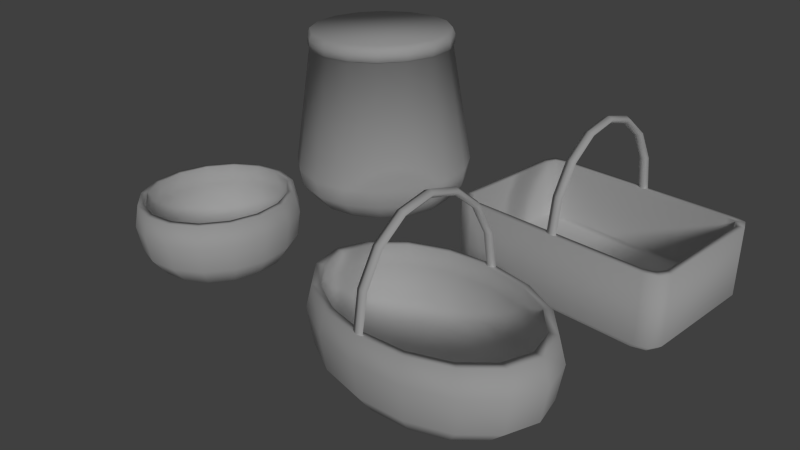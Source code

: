 # Source: basket.blend  (saved by Blender 2.69.0; exported with 4.5.12 LTS)
import bpy
from mathutils import Matrix  # noqa: F401  (used for matrix-valued properties, if any)

bpy.ops.wm.read_factory_settings(use_empty=True)
scene = bpy.context.scene
scene.name = 'Scene'

# ---- collections
col_collection_1 = bpy.data.collections.new('Collection 1'); scene.collection.children.link(col_collection_1)

# ---- world
world_world = bpy.data.worlds.new('World'); scene.world = world_world
world_world.color = (0.05088, 0.05088, 0.05088)
world_world.use_sun_shadow = False
world_world.sun_shadow_jitter_overblur = 0.0
world_world.cycles.sampling_method = 'MANUAL'
world_world.cycles.sample_map_resolution = 256

# ---- cameras
cam_camera = bpy.data.cameras.new('Camera')
cam_camera.clip_end = 100.0
cam_camera.lens = 35.0
cam_camera.sensor_width = 32.0
cam_camera.sensor_height = 18.0
cam_camera.ortho_scale = 7.314
cam_camera.dof.focus_distance = 0.0
cam_camera.dof.aperture_fstop = 128.0

# ---- lights
light_sun = bpy.data.lights.new('Sun', 'SUN')
light_sun.transmission_factor = 0.0
light_sun.angle = 0.1993
light_sun.energy = 1.0
light_sun.shadow_buffer_clip_start = 0.5
light_sun.shadow_soft_size = 0.1
light_sun.shadow_cascade_max_distance = 1000.0
light_sun.cycles.use_multiple_importance_sampling = False

# ---- meshes
me_cylinder_003 = bpy.data.meshes.new('Cylinder.003')
me_cylinder_003.from_pydata([(-2.384e-07, 0.9997, 0.9901), (0.0699, 0.9722, 0.9901), (0.02517, 0.9278, 0.9901), (-0.02517, 0.9278, 0.9901), (-0.0699, 0.9722, 0.9901), (-2.384e-07, 0.9236, 1.462), (0.0699, 0.8982, 1.449), (0.02517, 0.8572, 1.428), (-0.02517, 0.8572, 1.428), (-0.0699, 0.8982, 1.449), (-2.384e-07, 0.7069, 1.862), (0.0699, 0.6875, 1.838), (0.02517, 0.6561, 1.799), (-0.02517, 0.6561, 1.799), (-0.0699, 0.6875, 1.838), (-2.384e-07, 0.3826, 2.129), (0.0699, 0.3721, 2.097), (0.02517, 0.3551, 2.047), (-0.02517, 0.3551, 2.047), (-0.0699, 0.3721, 2.097), (-2.384e-07, -8.732e-08, 2.222), (0.0699, -7.985e-08, 2.189), (0.02517, -7.791e-08, 2.134), (-0.02517, -8.419e-08, 2.134), (-0.0699, -9e-08, 2.189), (-2.384e-07, -0.3826, 2.129), (0.0699, -0.3721, 2.097), (0.02517, -0.3551, 2.047), (-0.02517, -0.3551, 2.047), (-0.0699, -0.3721, 2.097), (0.0, -0.7069, 1.862), (0.0699, -0.6875, 1.838), (0.02517, -0.6561, 1.799), (-0.02517, -0.6561, 1.799), (-0.0699, -0.6875, 1.838), (0.0, -0.9236, 1.462), (0.0699, -0.8982, 1.449), (0.02517, -0.8572, 1.428), (-0.02517, -0.8572, 1.428), (-0.0699, -0.8982, 1.449), (0.0, -0.9997, 0.9901), (0.0699, -0.9722, 0.9901), (0.02517, -0.9278, 0.9901), (-0.02517, -0.9278, 0.9901), (-0.0699, -0.9722, 0.9901), (-1.354, -0.8766, 1.0), (-1.354, 0.8866, 1.0), (1.34, 0.8666, 1.0), (1.34, -0.8692, 1.0), (1.43, -0.94, 1.0), (1.43, 0.95, 1.0), (-1.44, 0.97, 1.0), (-1.44, -0.96, 1.0), (1.367, -0.8983, 0.0), (1.367, 0.908, 0.0), (-1.376, 0.9271, 0.0), (-1.376, -0.9174, 0.0), (-1.354, -0.8766, 0.176), (-1.354, 0.8866, 0.176), (1.34, 0.8666, 0.176), (1.34, -0.8692, 0.176), (-1.208, 0.9166, 1.0), (-1.208, -0.9166, 1.0), (-1.195, -0.9556, 0.0), (-1.25, -1.0, 1.0), (-1.195, 0.9558, 0.0), (-1.25, 1.0, 1.0), (-1.208, 0.9166, 0.176), (-1.208, -0.9166, 0.176), (-1.414, -0.7583, 0.176), (1.41, -0.7583, 0.176), (1.433, -0.7645, 0.0), (-1.434, -0.7645, 0.0), (1.41, -0.7583, 1.0), (-1.5, -0.8, 1.0), (-1.414, -0.7583, 1.0), (1.5, -0.8, 1.0), (1.204, 0.9166, 1.0), (1.195, -0.9556, 0.0), (1.25, 1.0, 1.0), (1.204, 0.9166, 0.176), (1.204, -0.9166, 1.0), (1.25, -1.0, 1.0), (1.195, 0.9558, 0.0), (1.204, -0.9166, 0.176), (-1.414, 0.7583, 1.0), (1.433, 0.7646, 0.0), (-1.434, 0.7646, 0.0), (-1.5, 0.8, 1.0), (-1.414, 0.7583, 0.176), (1.5, 0.8, 1.0), (1.41, 0.7583, 0.176), (1.41, 0.7583, 1.0), (1.367, -0.8983, 0.0), (1.367, 0.908, 0.0), (-1.376, 0.9271, 0.0), (-1.376, -0.9174, 0.0), (-1.195, -0.9556, 0.0), (-1.195, 0.9558, 0.0), (1.433, -0.7645, 0.0), (-1.434, -0.7645, 0.0), (1.195, -0.9556, 0.0), (1.195, 0.9558, 0.0), (1.433, 0.7646, 0.0), (-1.434, 0.7646, 0.0), (-1.5, -0.8, 0.07207), (1.43, -0.94, 0.07207), (1.43, 0.95, 0.07207), (-1.44, 0.97, 0.07207), (-1.44, -0.96, 0.07207), (-1.25, -1.0, 0.07207), (-1.25, 1.0, 0.07207), (1.5, -0.8, 0.07207), (1.25, 1.0, 0.07207), (1.25, -1.0, 0.07207), (-1.5, 0.8, 0.07207), (1.5, 0.8, 0.07207)], [], [(0, 5, 6, 1), (1, 6, 7, 2), (2, 7, 8, 3), (3, 8, 9, 4), (4, 9, 5, 0), (5, 10, 11, 6), (6, 11, 12, 7), (7, 12, 13, 8), (8, 13, 14, 9), (9, 14, 10, 5), (10, 15, 16, 11), (11, 16, 17, 12), (12, 17, 18, 13), (13, 18, 19, 14), (14, 19, 15, 10), (15, 20, 21, 16), (16, 21, 22, 17), (17, 22, 23, 18), (18, 23, 24, 19), (19, 24, 20, 15), (20, 25, 26, 21), (21, 26, 27, 22), (22, 27, 28, 23), (23, 28, 29, 24), (24, 29, 25, 20), (25, 30, 31, 26), (26, 31, 32, 27), (27, 32, 33, 28), (28, 33, 34, 29), (29, 34, 30, 25), (30, 35, 36, 31), (31, 36, 37, 32), (32, 37, 38, 33), (33, 38, 39, 34), (34, 39, 35, 30), (35, 40, 41, 36), (36, 41, 42, 37), (37, 42, 43, 38), (38, 43, 44, 39), (39, 44, 40, 35), (82, 49, 48, 81), (90, 50, 47, 92), (81, 48, 60, 84), (91, 80, 67, 89), (113, 107, 54, 83), (92, 47, 59, 91), (74, 52, 45, 75), (52, 64, 62, 45), (79, 66, 61, 77), (112, 106, 53, 71), (114, 110, 63, 78), (85, 75, 69, 89), (77, 61, 67, 80), (66, 51, 46, 61), (68, 69, 57), (108, 111, 65, 55), (110, 109, 56, 63), (116, 112, 71, 86), (61, 46, 58, 67), (64, 82, 81, 62), (62, 81, 84, 68), (111, 113, 83, 65), (50, 79, 77, 47), (106, 114, 78, 53), (47, 77, 80, 59), (45, 62, 68, 57), (66, 79, 113, 111), (88, 74, 75, 85), (90, 76, 112, 116), (60, 70, 84), (64, 52, 109, 110), (75, 45, 57, 69), (105, 115, 87, 72), (109, 105, 72, 56), (51, 66, 111, 108), (76, 90, 92, 73), (91, 59, 80), (70, 91, 89, 69), (73, 92, 91, 70), (46, 85, 89, 58), (82, 64, 110, 114), (76, 49, 106, 112), (84, 70, 69, 68), (107, 116, 86, 54), (115, 108, 55, 87), (51, 88, 85, 46), (48, 73, 70, 60), (89, 67, 58), (49, 76, 73, 48), (79, 50, 107, 113), (100, 104, 103, 99), (96, 100, 97), (97, 100, 99, 101), (104, 98, 102, 103), (101, 99, 93), (104, 95, 98), (103, 102, 94), (49, 82, 114, 106), (74, 88, 115, 105), (52, 74, 105, 109), (50, 90, 116, 107), (88, 51, 108, 115)])
me_cylinder_003.polygons.foreach_set('use_smooth', [True] * 102)
_uv = me_cylinder_003.uv_layers.new(name='UVMap')
_uv.uv.foreach_set('vector', [0.464, 0.96, 0.4648, 0.8305, 0.5065, 0.8331, 0.5077, 0.9603, 0.5077, 0.9603, 0.5065, 0.8331, 0.5423, 0.8362, 0.5436, 0.9595, 0.3568, 0.9527, 0.3589, 0.8295, 0.3878, 0.8306, 0.3857, 0.9538, 0.3857, 0.9538, 0.3878, 0.8306, 0.423, 0.8301, 0.4203, 0.9571, 0.4203, 0.9571, 0.423, 0.8301, 0.4648, 0.8305, 0.464, 0.96, 0.4648, 0.8305, 0.4661, 0.7116, 0.5085, 0.7149, 0.5065, 0.8331, 0.5065, 0.8331, 0.5085, 0.7149, 0.5457, 0.7192, 0.5423, 0.8362, 0.3589, 0.8295, 0.3585, 0.712, 0.387, 0.713, 0.3878, 0.8306, 0.3878, 0.8306, 0.387, 0.713, 0.4235, 0.7116, 0.423, 0.8301, 0.423, 0.8301, 0.4235, 0.7116, 0.4661, 0.7116, 0.4648, 0.8305, 0.4661, 0.7116, 0.4679, 0.6031, 0.5108, 0.6061, 0.5085, 0.7149, 0.5085, 0.7149, 0.5108, 0.6061, 0.5499, 0.6098, 0.5457, 0.7192, 0.3585, 0.712, 0.3577, 0.6023, 0.3865, 0.6033, 0.387, 0.713, 0.387, 0.713, 0.3865, 0.6033, 0.4248, 0.6027, 0.4235, 0.7116, 0.4235, 0.7116, 0.4248, 0.6027, 0.4679, 0.6031, 0.4661, 0.7116, 0.4679, 0.6031, 0.4699, 0.502, 0.5138, 0.5037, 0.5108, 0.6061, 0.5108, 0.6061, 0.5138, 0.5037, 0.5549, 0.5052, 0.5499, 0.6098, 0.3577, 0.6023, 0.3563, 0.4976, 0.3851, 0.4988, 0.3865, 0.6033, 0.3865, 0.6033, 0.3851, 0.4988, 0.426, 0.5004, 0.4248, 0.6027, 0.4248, 0.6027, 0.426, 0.5004, 0.4699, 0.502, 0.4679, 0.6031, 0.4699, 0.502, 0.4706, 0.4018, 0.5128, 0.402, 0.5138, 0.5037, 0.5138, 0.5037, 0.5128, 0.402, 0.5513, 0.4012, 0.5549, 0.5052, 0.3563, 0.4976, 0.3625, 0.3939, 0.3907, 0.3953, 0.3851, 0.4988, 0.3851, 0.4988, 0.3907, 0.3953, 0.4283, 0.3988, 0.426, 0.5004, 0.426, 0.5004, 0.4283, 0.3988, 0.4706, 0.4018, 0.4699, 0.502, 0.4706, 0.4018, 0.4715, 0.2959, 0.5126, 0.2958, 0.5128, 0.402, 0.5128, 0.402, 0.5126, 0.2958, 0.5487, 0.2943, 0.5513, 0.4012, 0.3625, 0.3939, 0.3678, 0.2874, 0.3952, 0.2886, 0.3907, 0.3953, 0.3907, 0.3953, 0.3952, 0.2886, 0.4304, 0.2927, 0.4283, 0.3988, 0.4283, 0.3988, 0.4304, 0.2927, 0.4715, 0.2959, 0.4706, 0.4018, 0.4715, 0.2959, 0.4729, 0.1817, 0.5128, 0.1822, 0.5126, 0.2958, 0.5126, 0.2958, 0.5128, 0.1822, 0.5471, 0.1817, 0.5487, 0.2943, 0.3678, 0.2874, 0.3723, 0.175, 0.3993, 0.1761, 0.3952, 0.2886, 0.3952, 0.2886, 0.3993, 0.1761, 0.4329, 0.1791, 0.4304, 0.2927, 0.4304, 0.2927, 0.4329, 0.1791, 0.4729, 0.1817, 0.4715, 0.2959, 0.4729, 0.1817, 0.4745, 0.05837, 0.516, 0.06117, 0.5128, 0.1822, 0.5128, 0.1822, 0.516, 0.06117, 0.5502, 0.06445, 0.5471, 0.1817, 0.3723, 0.175, 0.3733, 0.05788, 0.3998, 0.05884, 0.3993, 0.1761, 0.3993, 0.1761, 0.3998, 0.05884, 0.4329, 0.05813, 0.4329, 0.1791, 0.4329, 0.1791, 0.4329, 0.05813, 0.4745, 0.05837, 0.4729, 0.1817, 0.9372, 0.6715, 0.9842, 0.6712, 0.9843, 0.7004, 0.9212, 0.7005, 0.6062, 0.7172, 0.6438, 0.7171, 0.6441, 0.749, 0.5917, 0.7484, 0.9679, 0.2001, 1.0, 0.1992, 1.0, 0.0, 0.9679, 4.646e-05, 0.8499, 0.5124, 0.7989, 0.5517, 0.2011, 0.5517, 0.1501, 0.5124, 0.4392, 0.03011, 0.4003, 0.03011, 0.4003, 4.569e-05, 0.4392, 4.567e-05, 0.6325, 0.2, 0.6037, 0.2, 0.6037, 4.487e-05, 0.6325, 4.457e-05, 0.05582, 0.8237, 0.01459, 0.824, 0.01461, 0.7944, 0.07034, 0.7939, 0.01496, 0.6692, 0.06627, 0.6715, 0.08088, 0.7005, 0.01509, 0.7019, 0.9371, 0.6713, 0.06619, 0.6648, 0.08102, 0.6359, 0.9214, 0.6421, 0.0332, 0.0293, 0.0, 0.0293, 0.0, 0.0, 0.0332, 0.0, 0.03906, 0.0293, 0.5563, 0.03005, 0.5563, 4.547e-05, 0.03906, 0.0, 0.03125, 0.1992, 0.3686, 0.2001, 0.3686, 4.476e-05, 0.03153, 4.56e-05, 0.5713, 0.2, 0.0332, 0.1992, 0.03332, 4.307e-05, 0.5713, 4.505e-05, 0.06619, 0.6648, 0.01527, 0.6637, 0.01499, 0.6325, 0.08102, 0.6359, 0.2011, 0.09742, 0.1501, 0.1367, 0.1649, 0.1073, 1.0, 0.0293, 0.9599, 0.03011, 0.9599, 4.566e-05, 1.0, 4.572e-05, 0.5563, 0.03005, 0.5964, 0.03005, 0.5964, 4.552e-05, 0.5563, 4.547e-05, 0.3659, 0.03011, 0.0332, 0.0293, 0.0332, 0.0, 0.3659, 4.569e-05, 0.0332, 0.1992, 4.287e-05, 0.2, 4.374e-05, 4.287e-05, 0.03332, 4.307e-05, 0.06627, 0.6715, 0.9372, 0.6715, 0.9212, 0.7005, 0.08088, 0.7005, 0.4318, 0.2001, 0.9679, 0.2001, 0.9679, 4.646e-05, 0.4318, 4.509e-05, 0.9599, 0.03011, 0.4392, 0.03011, 0.4392, 4.567e-05, 0.9599, 4.566e-05, 0.9845, 0.6707, 0.9371, 0.6713, 0.9214, 0.6421, 0.9844, 0.6411, 0.0, 0.0293, 0.03906, 0.0293, 0.03906, 0.0, 0.0, 0.0, 0.6037, 0.2, 0.5713, 0.2, 0.5713, 4.505e-05, 0.6037, 4.487e-05, 0.3981, 0.2001, 0.4318, 0.2001, 0.4318, 4.509e-05, 0.3981, 4.497e-05, 0.9599, 0.2068, 0.4392, 0.2068, 0.4392, 0.03011, 0.9599, 0.03011, 0.6132, 0.8238, 0.05582, 0.8237, 0.07034, 0.7939, 0.5987, 0.7939, 0.3659, 0.2068, 0.0332, 0.207, 0.0332, 0.0293, 0.3659, 0.03011, 0.8326, 0.1092, 0.8499, 0.1367, 0.7989, 0.09742, 0.5563, 0.2068, 0.5964, 0.2068, 0.5964, 0.03005, 0.5563, 0.03005, 0.3686, 0.2001, 0.3981, 0.2001, 0.3981, 4.497e-05, 0.3686, 4.476e-05, 0.6318, 0.03005, 0.9627, 0.03005, 0.9627, 4.569e-05, 0.6318, 4.56e-05, 0.5964, 0.03005, 0.6318, 0.03005, 0.6318, 4.56e-05, 0.5964, 4.552e-05, 1.0, 0.207, 0.9599, 0.2068, 0.9599, 0.03011, 1.0, 0.0293, 0.04885, 0.7172, 0.6062, 0.7172, 0.5917, 0.7484, 0.06337, 0.7484, 0.8499, 0.5124, 0.8326, 0.5393, 0.7989, 0.5517, 0.8499, 0.1367, 0.8499, 0.5124, 0.1501, 0.5124, 0.1501, 0.1367, 0.9707, 0.2, 0.6325, 0.2, 0.6325, 4.457e-05, 0.9707, 4.311e-05, 4.53e-05, 0.2001, 0.03125, 0.1992, 0.03153, 4.56e-05, 4.47e-05, 4.566e-05, 0.03906, 0.207, 0.5563, 0.2068, 0.5563, 0.03005, 0.03906, 0.0293, 0.0332, 0.207, 0.0, 0.207, 0.0, 0.0293, 0.0332, 0.0293, 0.7989, 0.09742, 0.8499, 0.1367, 0.1501, 0.1367, 0.2011, 0.09742, 0.4003, 0.03011, 0.3659, 0.03011, 0.3659, 4.569e-05, 0.4003, 4.569e-05, 0.9627, 0.03005, 1.0, 0.0293, 1.0, 4.575e-05, 0.9627, 4.569e-05, 0.6578, 0.8229, 0.6132, 0.8238, 0.5987, 0.7939, 0.658, 0.793, 1.0, 0.1992, 0.9707, 0.2, 0.9707, 4.311e-05, 1.0, 0.0, 0.1501, 0.5124, 0.2011, 0.5517, 0.1649, 0.5442, 0.01243, 0.7168, 0.04885, 0.7172, 0.06337, 0.7484, 0.01242, 0.7501, 0.4392, 0.2068, 0.4003, 0.2068, 0.4003, 0.03011, 0.4392, 0.03011, 0.225, 0.48, 0.225, 0.1867, 0.775, 0.1867, 0.775, 0.48, 0.236, 0.5093, 0.225, 0.48, 0.2709, 0.5167, 0.2709, 0.5167, 0.225, 0.48, 0.775, 0.48, 0.7291, 0.5167, 0.225, 0.1867, 0.2709, 0.1501, 0.7291, 0.1501, 0.775, 0.1867, 0.7291, 0.5167, 0.775, 0.48, 0.7621, 0.5057, 0.225, 0.1867, 0.236, 0.1556, 0.2709, 0.1501, 0.775, 0.1867, 0.7291, 0.1501, 0.7621, 0.1592, 0.0, 0.207, 0.03906, 0.207, 0.03906, 0.0293, 0.0, 0.0293, 0.6318, 0.2068, 0.9627, 0.2068, 0.9627, 0.03005, 0.6318, 0.03005, 0.5964, 0.2068, 0.6318, 0.2068, 0.6318, 0.03005, 0.5964, 0.03005, 0.4003, 0.2068, 0.3659, 0.2068, 0.3659, 0.03011, 0.4003, 0.03011, 0.9627, 0.2068, 1.0, 0.207, 1.0, 0.0293, 0.9627, 0.03005])
me_cylinder_003.use_remesh_preserve_volume = False
me_cylinder_003.use_remesh_preserve_attributes = False
me_cylinder_003.use_mirror_vertex_groups = False
me_cylinder_003.update()
me_cylinder_002 = bpy.data.meshes.new('Cylinder.002')
me_cylinder_002.from_pydata([(-7.448e-09, 1.07, 0.007298), (-7.116e-09, 1.061, 2.365), (0.4094, 0.9885, 0.007298), (0.406, 0.9803, 2.365), (0.7566, 0.7566, 0.007298), (0.7503, 0.7503, 2.365), (0.9885, 0.4094, 0.007298), (0.9803, 0.406, 2.365), (1.07, -4.295e-08, 0.007298), (1.061, -4.246e-08, 2.365), (0.9885, -0.4094, 0.007298), (0.9803, -0.406, 2.365), (0.7566, -0.7566, 0.007298), (0.7503, -0.7503, 2.365), (0.4094, -0.9885, 0.007298), (0.406, -0.9803, 2.365), (1.541e-07, -1.07, 0.007298), (1.531e-07, -1.061, 2.365), (-0.4094, -0.9885, 0.007298), (-0.406, -0.9803, 2.365), (-0.7566, -0.7566, 0.007298), (-0.7503, -0.7503, 2.365), (-0.9885, -0.4094, 0.007298), (-0.9803, -0.406, 2.365), (-1.07, 1.658e-08, 0.007298), (-1.061, 1.657e-08, 2.365), (-0.9885, 0.4094, 0.007298), (-0.9803, 0.406, 2.365), (-0.7566, 0.7566, 0.007298), (-0.7503, 0.7503, 2.365), (-0.4094, 0.9885, 0.007298), (-0.406, 0.9803, 2.365), (-1.788e-08, 1.35, 0.5473), (0.5166, 1.247, 0.5473), (0.9546, 0.9546, 0.5473), (1.247, 0.5166, 0.5473), (1.35, -5.832e-08, 0.5473), (1.247, -0.5166, 0.5473), (0.9546, -0.9546, 0.5473), (0.5166, -1.247, 0.5473), (1.86e-07, -1.35, 0.5473), (-0.5166, -1.247, 0.5473), (-0.9546, -0.9546, 0.5473), (-1.247, -0.5166, 0.5473), (-1.35, 1.679e-08, 0.5473), (-1.247, 0.5166, 0.5473), (-0.9546, 0.9546, 0.5473), (-0.5166, 1.247, 0.5473), (0.4979, 1.202, 0.2773), (0.92, 0.92, 0.2773), (1.202, 0.4979, 0.2773), (1.301, -5.582e-08, 0.2773), (1.202, -0.4979, 0.2773), (0.92, -0.92, 0.2773), (0.4979, -1.202, 0.2773), (1.804e-07, -1.301, 0.2773), (-0.4979, -1.202, 0.2773), (-0.92, -0.92, 0.2773), (-1.202, -0.4979, 0.2773), (-1.301, 1.657e-08, 0.2773), (-1.202, 0.4979, 0.2773), (-0.92, 0.92, 0.2773), (-0.4979, 1.202, 0.2773), (-1.606e-08, 1.301, 0.2773), (-1.698e-08, 1.089, 2.365), (0.4168, 1.006, 2.365), (0.7701, 0.7701, 2.365), (1.006, 0.4168, 2.365), (1.089, -4.444e-08, 2.365), (1.006, -0.4168, 2.365), (0.7701, -0.7701, 2.365), (0.4168, -1.006, 2.365), (1.475e-07, -1.089, 2.365), (-0.4168, -1.006, 2.365), (-0.7701, -0.7701, 2.365), (-1.006, -0.4168, 2.365), (-1.089, 1.616e-08, 2.365), (-1.006, 0.4168, 2.365), (-0.7701, 0.7701, 2.365), (-0.4168, 1.006, 2.365), (-2.708e-08, 1.089, 2.5), (0.4168, 1.006, 2.5), (0.7701, 0.7701, 2.5), (1.006, 0.4168, 2.5), (1.089, -4.444e-08, 2.5), (1.006, -0.4168, 2.5), (0.7701, -0.7701, 2.5), (0.4168, -1.006, 2.5), (1.374e-07, -1.089, 2.5), (-0.4168, -1.006, 2.5), (-0.7701, -0.7701, 2.5), (-1.006, -0.4168, 2.5), (-1.089, 1.616e-08, 2.5), (-1.006, 0.4168, 2.5), (-0.7701, 0.7701, 2.5), (-0.4168, 1.006, 2.5), (-4.392e-08, 1.049, 2.592), (0.4013, 0.9688, 2.592), (0.7415, 0.7415, 2.592), (0.9688, 0.4013, 2.592), (1.049, -4.375e-08, 2.592), (0.9688, -0.4013, 2.592), (0.7415, -0.7415, 2.592), (0.4013, -0.9688, 2.592), (1.144e-07, -1.049, 2.592), (-0.4013, -0.9688, 2.592), (-0.7415, -0.7415, 2.592), (-0.9688, -0.4013, 2.592), (-1.049, 1.459e-08, 2.592), (-0.9688, 0.4013, 2.592), (-0.7415, 0.7415, 2.592), (-0.4013, 0.9688, 2.592)], [], [(32, 1, 3, 33), (33, 3, 5, 34), (34, 5, 7, 35), (35, 7, 9, 36), (36, 9, 11, 37), (37, 11, 13, 38), (38, 13, 15, 39), (39, 15, 17, 40), (40, 17, 19, 41), (41, 19, 21, 42), (42, 21, 23, 43), (43, 23, 25, 44), (44, 25, 27, 45), (45, 27, 29, 46), (3, 1, 64, 65), (47, 31, 1, 32), (46, 29, 31, 47), (0, 2, 4, 6, 8, 10, 12, 14, 16, 18, 20, 22, 24, 26, 28, 30), (63, 32, 33, 48), (48, 33, 34, 49), (49, 34, 35, 50), (50, 35, 36, 51), (51, 36, 37, 52), (52, 37, 38, 53), (53, 38, 39, 54), (54, 39, 40, 55), (55, 40, 41, 56), (56, 41, 42, 57), (57, 42, 43, 58), (58, 43, 44, 59), (59, 44, 45, 60), (60, 45, 46, 61), (62, 47, 32, 63), (61, 46, 47, 62), (0, 63, 48, 2), (2, 48, 49, 4), (4, 49, 50, 6), (6, 50, 51, 8), (8, 51, 52, 10), (10, 52, 53, 12), (12, 53, 54, 14), (14, 54, 55, 16), (16, 55, 56, 18), (18, 56, 57, 20), (20, 57, 58, 22), (22, 58, 59, 24), (24, 59, 60, 26), (26, 60, 61, 28), (30, 62, 63, 0), (28, 61, 62, 30), (75, 74, 90, 91), (17, 15, 71, 72), (23, 21, 74, 75), (7, 5, 66, 67), (29, 27, 77, 78), (13, 11, 69, 70), (19, 17, 72, 73), (25, 23, 75, 76), (9, 7, 67, 68), (31, 29, 78, 79), (15, 13, 70, 71), (21, 19, 73, 74), (5, 3, 65, 66), (27, 25, 76, 77), (11, 9, 68, 69), (1, 31, 79, 64), (81, 80, 96, 97), (73, 72, 88, 89), (71, 70, 86, 87), (69, 68, 84, 85), (64, 79, 95, 80), (67, 66, 82, 83), (78, 77, 93, 94), (65, 64, 80, 81), (76, 75, 91, 92), (74, 73, 89, 90), (72, 71, 87, 88), (70, 69, 85, 86), (68, 67, 83, 84), (79, 78, 94, 95), (66, 65, 81, 82), (77, 76, 92, 93), (97, 96, 111, 110, 109, 108, 107, 106, 105, 104, 103, 102, 101, 100, 99, 98), (92, 91, 107, 108), (90, 89, 105, 106), (88, 87, 103, 104), (86, 85, 101, 102), (84, 83, 99, 100), (95, 94, 110, 111), (82, 81, 97, 98), (93, 92, 108, 109), (91, 90, 106, 107), (89, 88, 104, 105), (87, 86, 102, 103), (85, 84, 100, 101), (80, 95, 111, 96), (83, 82, 98, 99), (94, 93, 109, 110)])
me_cylinder_002.polygons.foreach_set('use_smooth', [True] * 98)
_uv = me_cylinder_002.uv_layers.new(name='UVMap')
_uv.uv.foreach_set('vector', [0.0, 0.1465, 0.0, 0.6406, 0.125, 0.6406, 0.125, 0.1469, 0.125, 0.1469, 0.125, 0.6406, 0.25, 0.6406, 0.25, 0.1469, 0.25, 0.1469, 0.25, 0.6406, 0.375, 0.6406, 0.375, 0.1469, 0.375, 0.1469, 0.375, 0.6406, 0.5, 0.6406, 0.5, 0.1469, 0.5, 0.1469, 0.5, 0.6406, 0.625, 0.6406, 0.625, 0.1469, 0.625, 0.1469, 0.625, 0.6406, 0.75, 0.6406, 0.75, 0.1469, 0.75, 0.1469, 0.75, 0.6406, 0.875, 0.6406, 0.875, 0.1469, 0.875, 0.1469, 0.875, 0.6406, 1.0, 0.6406, 1.0, 0.1465, 1.0, 0.1465, 1.0, 0.6406, 0.875, 0.6406, 0.875, 0.1469, 0.875, 0.1469, 0.875, 0.6406, 0.75, 0.6406, 0.75, 0.1469, 0.75, 0.1469, 0.75, 0.6406, 0.625, 0.6406, 0.625, 0.1469, 0.625, 0.1469, 0.625, 0.6406, 0.5, 0.6406, 0.5, 0.1469, 0.5, 0.1469, 0.5, 0.6406, 0.375, 0.6406, 0.375, 0.1469, 0.375, 0.1469, 0.375, 0.6406, 0.25, 0.6406, 0.25, 0.1469, 0.875, 0.6406, 1.0, 0.6406, 1.0, 0.6406, 0.875, 0.6406, 0.125, 0.1469, 0.125, 0.6406, 0.0, 0.6406, 0.0, 0.1465, 0.25, 0.1469, 0.25, 0.6406, 0.125, 0.6406, 0.125, 0.1469, 0.6713, 0.07163, 0.7479, 0.07163, 0.8187, 0.101, 0.8729, 0.1552, 0.9023, 0.226, 0.9023, 0.3026, 0.8729, 0.3735, 0.8187, 0.4277, 0.7479, 0.457, 0.6713, 0.457, 0.6004, 0.4277, 0.5462, 0.3735, 0.5169, 0.3026, 0.5169, 0.226, 0.5462, 0.1552, 0.6004, 0.101, 0.0, 0.07422, 0.0, 0.1465, 0.125, 0.1469, 0.125, 0.07422, 0.125, 0.07422, 0.125, 0.1469, 0.25, 0.1469, 0.25, 0.07422, 0.25, 0.07422, 0.25, 0.1469, 0.375, 0.1469, 0.375, 0.07422, 0.375, 0.07422, 0.375, 0.1469, 0.5, 0.1469, 0.5, 0.07422, 0.5, 0.07422, 0.5, 0.1469, 0.625, 0.1469, 0.625, 0.07422, 0.625, 0.07422, 0.625, 0.1469, 0.75, 0.1469, 0.75, 0.07422, 0.75, 0.07422, 0.75, 0.1469, 0.875, 0.1469, 0.875, 0.07422, 0.875, 0.07422, 0.875, 0.1469, 1.0, 0.1465, 1.0, 0.07422, 1.0, 0.07422, 1.0, 0.1465, 0.875, 0.1469, 0.875, 0.07422, 0.875, 0.07422, 0.875, 0.1469, 0.75, 0.1469, 0.75, 0.07422, 0.75, 0.07422, 0.75, 0.1469, 0.625, 0.1469, 0.625, 0.07422, 0.625, 0.07422, 0.625, 0.1469, 0.5, 0.1469, 0.5, 0.07422, 0.5, 0.07422, 0.5, 0.1469, 0.375, 0.1469, 0.375, 0.07422, 0.375, 0.07422, 0.375, 0.1469, 0.25, 0.1469, 0.25, 0.07422, 0.125, 0.07422, 0.125, 0.1469, 0.0, 0.1465, 0.0, 0.07422, 0.25, 0.07422, 0.25, 0.1469, 0.125, 0.1469, 0.125, 0.07422, 0.0, 0.0, 0.0, 0.07422, 0.125, 0.07422, 0.125, 0.0, 0.125, 0.0, 0.125, 0.07422, 0.25, 0.07422, 0.25, 0.0, 0.25, 0.0, 0.25, 0.07422, 0.375, 0.07422, 0.375, 0.0, 0.375, 0.0, 0.375, 0.07422, 0.5, 0.07422, 0.5, 0.0, 0.5, 0.0, 0.5, 0.07422, 0.625, 0.07422, 0.625, 0.0, 0.625, 0.0, 0.625, 0.07422, 0.75, 0.07422, 0.75, 0.0, 0.75, 0.0, 0.75, 0.07422, 0.875, 0.07422, 0.875, 0.0, 0.875, 0.0, 0.875, 0.07422, 1.0, 0.07422, 1.0, 0.0, 1.0, 0.0, 1.0, 0.07422, 0.875, 0.07422, 0.875, 0.0, 0.875, 0.0, 0.875, 0.07422, 0.75, 0.07422, 0.75, 0.0, 0.75, 0.0, 0.75, 0.07422, 0.625, 0.07422, 0.625, 0.0, 0.625, 0.0, 0.625, 0.07422, 0.5, 0.07422, 0.5, 0.0, 0.5, 0.0, 0.5, 0.07422, 0.375, 0.07422, 0.375, 0.0, 0.375, 0.0, 0.375, 0.07422, 0.25, 0.07422, 0.25, 0.0, 0.125, 0.0, 0.125, 0.07422, 0.0, 0.07422, 0.0, 0.0, 0.25, 0.0, 0.25, 0.07422, 0.125, 0.07422, 0.125, 0.0, 0.375, 0.08885, 0.25, 0.08881, 0.25, 0.03697, 0.375, 0.03702, 0.0, 0.6406, 0.125, 0.6406, 0.125, 0.6406, 0.0, 0.6406, 0.625, 0.6406, 0.75, 0.6406, 0.75, 0.6406, 0.625, 0.6406, 0.625, 0.6406, 0.75, 0.6406, 0.75, 0.6406, 0.625, 0.6406, 0.25, 0.6406, 0.375, 0.6406, 0.375, 0.6406, 0.25, 0.6406, 0.25, 0.6406, 0.375, 0.6406, 0.375, 0.6406, 0.25, 0.6406, 0.875, 0.6406, 1.0, 0.6406, 1.0, 0.6406, 0.875, 0.6406, 0.5, 0.6406, 0.625, 0.6406, 0.625, 0.6406, 0.5, 0.6406, 0.5, 0.6406, 0.625, 0.6406, 0.625, 0.6406, 0.5, 0.6406, 0.125, 0.6406, 0.25, 0.6406, 0.25, 0.6406, 0.125, 0.6406, 0.125, 0.6406, 0.25, 0.6406, 0.25, 0.6406, 0.125, 0.6406, 0.75, 0.6406, 0.875, 0.6406, 0.875, 0.6406, 0.75, 0.6406, 0.75, 0.6406, 0.875, 0.6406, 0.875, 0.6406, 0.75, 0.6406, 0.375, 0.6406, 0.5, 0.6406, 0.5, 0.6406, 0.375, 0.6406, 0.375, 0.6406, 0.5, 0.6406, 0.5, 0.6406, 0.375, 0.6406, 0.0, 0.6406, 0.125, 0.6406, 0.125, 0.6406, 0.0, 0.6406, 0.1251, 0.05325, 7.701e-05, 0.05336, 9.924e-05, 0.08869, 0.1251, 0.08858, 0.125, 0.08873, 5.174e-05, 0.08863, 7.68e-05, 0.03679, 0.1251, 0.0369, 0.875, 0.001418, 0.75, 0.001344, 0.75, 0.05318, 0.8749, 0.05325, 0.625, 0.001298, 0.5, 0.001282, 0.5, 0.05312, 0.625, 0.05313, 0.9999, 0.08863, 0.875, 0.08873, 0.8749, 0.0369, 0.9999, 0.03679, 0.375, 0.001297, 0.25, 0.001342, 0.25, 0.05318, 0.375, 0.05313, 0.75, 0.08881, 0.625, 0.08885, 0.625, 0.03702, 0.75, 0.03697, 0.125, 0.001416, 5.174e-05, 0.001518, 7.701e-05, 0.05336, 0.1251, 0.05325, 0.5, 0.08887, 0.375, 0.08885, 0.375, 0.03702, 0.5, 0.03703, 0.25, 0.08881, 0.125, 0.08873, 0.1251, 0.0369, 0.25, 0.03697, 0.9999, 0.001518, 0.875, 0.001418, 0.8749, 0.05325, 0.9999, 0.05336, 0.75, 0.001344, 0.625, 0.001298, 0.625, 0.05313, 0.75, 0.05318, 0.5, 0.001282, 0.375, 0.001297, 0.375, 0.05313, 0.5, 0.05312, 0.875, 0.08873, 0.75, 0.08881, 0.75, 0.03697, 0.8749, 0.0369, 0.25, 0.001342, 0.125, 0.001416, 0.1251, 0.05325, 0.25, 0.05318, 0.625, 0.08885, 0.5, 0.08887, 0.5, 0.03703, 0.625, 0.03702, 0.4589, 0.5358, 0.3584, 0.5774, 0.2496, 0.5774, 0.1491, 0.5358, 0.07215, 0.4589, 0.03052, 0.3584, 0.03052, 0.2496, 0.07215, 0.1491, 0.1491, 0.07215, 0.2496, 0.03052, 0.3584, 0.03052, 0.4589, 0.07215, 0.5358, 0.1491, 0.5774, 0.2496, 0.5774, 0.3584, 0.5358, 0.4589, 0.5, 0.03703, 0.375, 0.03702, 0.375, 0.001684, 0.5, 0.0017, 0.25, 0.03697, 0.1251, 0.0369, 0.1251, 0.001565, 0.25, 0.001639, 0.9999, 0.05336, 0.8749, 0.05325, 0.8749, 0.08859, 0.9999, 0.08869, 0.75, 0.05318, 0.625, 0.05313, 0.625, 0.08847, 0.7499, 0.08851, 0.5, 0.05312, 0.375, 0.05313, 0.375, 0.08846, 0.5, 0.08845, 0.8749, 0.0369, 0.75, 0.03697, 0.7499, 0.001639, 0.8749, 0.001563, 0.25, 0.05318, 0.1251, 0.05325, 0.1251, 0.08858, 0.25, 0.08851, 0.625, 0.03702, 0.5, 0.03703, 0.5, 0.0017, 0.625, 0.001685, 0.375, 0.03702, 0.25, 0.03697, 0.25, 0.001639, 0.375, 0.001684, 0.1251, 0.0369, 7.68e-05, 0.03679, 9.906e-05, 0.00146, 0.1251, 0.001565, 0.8749, 0.05325, 0.75, 0.05318, 0.7499, 0.08851, 0.8749, 0.08859, 0.625, 0.05313, 0.5, 0.05312, 0.5, 0.08845, 0.625, 0.08847, 0.9999, 0.03679, 0.8749, 0.0369, 0.8749, 0.001563, 0.9999, 0.001457, 0.375, 0.05313, 0.25, 0.05318, 0.25, 0.08851, 0.375, 0.08846, 0.75, 0.03697, 0.625, 0.03702, 0.625, 0.001685, 0.7499, 0.001639])
me_cylinder_002.use_remesh_preserve_volume = False
me_cylinder_002.use_remesh_preserve_attributes = False
me_cylinder_002.use_mirror_vertex_groups = False
me_cylinder_002.update()
me_cylinder_001 = bpy.data.meshes.new('Cylinder.001')
me_cylinder_001.from_pydata([(-2.384e-07, 0.9997, 0.9901), (0.0699, 0.9722, 0.9901), (0.02517, 0.9278, 0.9901), (-0.02517, 0.9278, 0.9901), (-0.0699, 0.9722, 0.9901), (-2.384e-07, 0.9236, 1.462), (0.0699, 0.8982, 1.449), (0.02517, 0.8572, 1.428), (-0.02517, 0.8572, 1.428), (-0.0699, 0.8982, 1.449), (-2.384e-07, 0.7069, 1.862), (0.0699, 0.6875, 1.838), (0.02517, 0.6561, 1.799), (-0.02517, 0.6561, 1.799), (-0.0699, 0.6875, 1.838), (-2.384e-07, 0.3826, 2.129), (0.0699, 0.3721, 2.097), (0.02517, 0.3551, 2.047), (-0.02517, 0.3551, 2.047), (-0.0699, 0.3721, 2.097), (-2.384e-07, -8.732e-08, 2.222), (0.0699, -7.985e-08, 2.189), (0.02517, -7.791e-08, 2.134), (-0.02517, -8.419e-08, 2.134), (-0.0699, -9e-08, 2.189), (-2.384e-07, -0.3826, 2.129), (0.0699, -0.3721, 2.097), (0.02517, -0.3551, 2.047), (-0.02517, -0.3551, 2.047), (-0.0699, -0.3721, 2.097), (0.0, -0.7069, 1.862), (0.0699, -0.6875, 1.838), (0.02517, -0.6561, 1.799), (-0.02517, -0.6561, 1.799), (-0.0699, -0.6875, 1.838), (0.0, -0.9236, 1.462), (0.0699, -0.8982, 1.449), (0.02517, -0.8572, 1.428), (-0.02517, -0.8572, 1.428), (-0.0699, -0.8982, 1.449), (0.0, -0.9997, 0.9901), (0.0699, -0.9722, 0.9901), (0.02517, -0.9278, 0.9901), (-0.02517, -0.9278, 0.9901), (-0.0699, -0.9722, 0.9901), (0.6082, 0.9789, 0.7), (-6.894e-08, 1.06, 0.7), (-4.339e-08, 0.834, 0.0), (-6.24e-08, 1.0, 1.0), (0.4788, 0.7706, 0.0), (0.574, 0.9239, 1.0), (0.8846, 0.5898, 0.0), (1.061, 0.7071, 1.0), (1.156, 0.3192, 0.0), (1.386, 0.3827, 1.0), (1.251, -3.46e-08, 0.0), (1.5, -4.371e-08, 1.0), (1.156, -0.3192, 0.0), (1.386, -0.3827, 1.0), (0.8846, -0.5898, 0.0), (1.061, -0.7071, 1.0), (0.4788, -0.7706, 0.0), (0.574, -0.9239, 1.0), (1.455e-07, -0.834, 0.0), (1.641e-07, -1.0, 1.0), (-0.4788, -0.7706, 0.0), (-0.574, -0.9239, 1.0), (-0.8846, -0.5898, 0.0), (-1.061, -0.7071, 1.0), (-1.156, -0.3192, 0.0), (-1.386, -0.3827, 1.0), (-1.251, 1.18e-08, 0.0), (-1.5, 1.192e-08, 1.0), (-1.156, 0.3192, 0.0), (-1.386, 0.3827, 1.0), (-0.8846, 0.5898, 0.0), (-1.061, 0.7071, 1.0), (-0.4788, 0.7706, 0.0), (-0.574, 0.9239, 1.0), (1.124, 0.7492, 0.7), (1.468, 0.4055, 0.7), (1.589, -4.712e-08, 0.7), (1.468, -0.4055, 0.7), (1.124, -0.7492, 0.7), (0.6082, -0.9789, 0.7), (1.71e-07, -1.06, 0.7), (-0.6082, -0.9789, 0.7), (-1.124, -0.7492, 0.7), (-1.468, -0.4055, 0.7), (-1.589, 1.183e-08, 0.7), (-1.468, 0.4055, 0.7), (-1.124, 0.7492, 0.7), (-0.6082, 0.9789, 0.7), (0.5781, 0.9305, 0.25), (1.068, 0.7122, 0.25), (1.396, 0.3854, 0.25), (1.511, -4.238e-08, 0.25), (1.396, -0.3854, 0.25), (1.068, -0.7122, 0.25), (0.5781, -0.9305, 0.25), (1.666e-07, -1.007, 0.25), (-0.5781, -0.9305, 0.25), (-1.068, -0.7122, 0.25), (-1.396, -0.3854, 0.25), (-1.511, 1.366e-08, 0.25), (-1.396, 0.3854, 0.25), (-1.068, 0.7122, 0.25), (-6.152e-08, 1.007, 0.25), (-0.5781, 0.9305, 0.25), (-5.238e-08, 0.919, 1.0), (0.5275, 0.849, 1.0), (0.9747, 0.6498, 1.0), (1.274, 0.3517, 1.0), (1.378, -3.996e-08, 1.0), (1.274, -0.3517, 1.0), (0.9747, -0.6498, 1.0), (0.5275, -0.849, 1.0), (1.558e-07, -0.919, 1.0), (-0.5275, -0.849, 1.0), (-0.9747, -0.6498, 1.0), (-1.274, -0.3517, 1.0), (-1.378, 1.117e-08, 1.0), (-1.274, 0.3517, 1.0), (-0.9747, 0.6498, 1.0), (-0.5275, 0.849, 1.0), (-6.506e-08, 0.9749, 0.7), (0.5596, 0.9006, 0.7), (1.034, 0.6893, 0.7), (1.351, 0.3731, 0.7), (1.462, -4.197e-08, 0.7), (1.351, -0.3731, 0.7), (1.034, -0.6893, 0.7), (0.5596, -0.9006, 0.7), (1.557e-07, -0.9749, 0.7), (-0.5596, -0.9006, 0.7), (-1.034, -0.6893, 0.7), (-1.351, -0.3731, 0.7), (-1.462, 1.227e-08, 0.7), (-1.351, 0.3731, 0.7), (-1.034, 0.6893, 0.7), (-0.5596, 0.9006, 0.7), (-5.633e-08, 0.9201, 0.247), (0.5281, 0.85, 0.247), (0.9759, 0.6506, 0.247), (1.275, 0.3521, 0.247), (1.38, -3.879e-08, 0.247), (1.275, -0.3521, 0.247), (0.9759, -0.6506, 0.247), (0.5281, -0.85, 0.247), (1.521e-07, -0.9201, 0.247), (-0.5281, -0.85, 0.247), (-0.9759, -0.6506, 0.247), (-1.275, -0.3521, 0.247), (-1.38, 1.24e-08, 0.247), (-1.275, 0.3521, 0.247), (-0.9759, 0.6506, 0.247), (-0.5281, 0.85, 0.247), (-0.002938, 0.7546, 0.09109), (0.4302, 0.6971, 0.09109), (0.7974, 0.5336, 0.09109), (1.043, 0.2888, 0.09109), (1.129, -3.773e-08, 0.09109), (1.043, -0.2888, 0.09109), (0.7974, -0.5336, 0.09109), (0.4302, -0.6971, 0.09109), (-0.002938, -0.7546, 0.09109), (-0.4361, -0.6971, 0.09109), (-0.8033, -0.5336, 0.09109), (-1.049, -0.2888, 0.09109), (-1.135, 4.251e-09, 0.09109), (-1.049, 0.2888, 0.09109), (-0.8033, 0.5336, 0.09109), (-0.4361, 0.6971, 0.09109)], [], [(0, 5, 6, 1), (1, 6, 7, 2), (2, 7, 8, 3), (3, 8, 9, 4), (4, 9, 5, 0), (5, 10, 11, 6), (6, 11, 12, 7), (7, 12, 13, 8), (8, 13, 14, 9), (9, 14, 10, 5), (10, 15, 16, 11), (11, 16, 17, 12), (12, 17, 18, 13), (13, 18, 19, 14), (14, 19, 15, 10), (15, 20, 21, 16), (16, 21, 22, 17), (17, 22, 23, 18), (18, 23, 24, 19), (19, 24, 20, 15), (20, 25, 26, 21), (21, 26, 27, 22), (22, 27, 28, 23), (23, 28, 29, 24), (24, 29, 25, 20), (25, 30, 31, 26), (26, 31, 32, 27), (27, 32, 33, 28), (28, 33, 34, 29), (29, 34, 30, 25), (30, 35, 36, 31), (31, 36, 37, 32), (32, 37, 38, 33), (33, 38, 39, 34), (34, 39, 35, 30), (35, 40, 41, 36), (36, 41, 42, 37), (37, 42, 43, 38), (38, 43, 44, 39), (39, 44, 40, 35), (49, 93, 94, 51), (105, 90, 91, 106), (46, 48, 50, 45), (75, 106, 108, 77), (104, 89, 90, 105), (45, 50, 52, 79), (53, 95, 96, 55), (103, 88, 89, 104), (79, 52, 54, 80), (55, 96, 97, 57), (102, 87, 88, 103), (80, 54, 56, 81), (57, 97, 98, 59), (101, 86, 87, 102), (81, 56, 58, 82), (59, 98, 99, 61), (100, 85, 86, 101), (82, 58, 60, 83), (61, 99, 100, 63), (99, 84, 85, 100), (83, 60, 62, 84), (63, 100, 101, 65), (98, 83, 84, 99), (84, 62, 64, 85), (65, 101, 102, 67), (97, 82, 83, 98), (85, 64, 66, 86), (67, 102, 103, 69), (96, 81, 82, 97), (86, 66, 68, 87), (69, 103, 104, 71), (95, 80, 81, 96), (87, 68, 70, 88), (71, 104, 105, 73), (94, 79, 80, 95), (88, 70, 72, 89), (73, 105, 106, 75), (93, 45, 79, 94), (89, 72, 74, 90), (106, 91, 92, 108), (107, 46, 45, 93), (90, 74, 76, 91), (52, 50, 110, 111), (92, 78, 48, 46), (91, 76, 78, 92), (51, 94, 95, 53), (108, 92, 46, 107), (47, 49, 51, 53, 55, 57, 59, 61, 63, 65, 67, 69, 71, 73, 75, 77), (47, 107, 93, 49), (77, 108, 107, 47), (119, 118, 134, 135), (74, 72, 121, 122), (60, 58, 114, 115), (68, 66, 118, 119), (50, 48, 109, 110), (54, 52, 111, 112), (76, 74, 122, 123), (62, 60, 115, 116), (70, 68, 119, 120), (56, 54, 112, 113), (78, 76, 123, 124), (64, 62, 116, 117), (72, 70, 120, 121), (58, 56, 113, 114), (66, 64, 117, 118), (48, 78, 124, 109), (136, 135, 151, 152), (117, 116, 132, 133), (115, 114, 130, 131), (113, 112, 128, 129), (124, 123, 139, 140), (111, 110, 126, 127), (122, 121, 137, 138), (120, 119, 135, 136), (118, 117, 133, 134), (116, 115, 131, 132), (114, 113, 129, 130), (109, 124, 140, 125), (112, 111, 127, 128), (123, 122, 138, 139), (110, 109, 125, 126), (121, 120, 136, 137), (142, 141, 157, 158), (134, 133, 149, 150), (132, 131, 147, 148), (130, 129, 145, 146), (125, 140, 156, 141), (128, 127, 143, 144), (139, 138, 154, 155), (126, 125, 141, 142), (137, 136, 152, 153), (135, 134, 150, 151), (133, 132, 148, 149), (131, 130, 146, 147), (129, 128, 144, 145), (140, 139, 155, 156), (127, 126, 142, 143), (138, 137, 153, 154), (158, 157, 172, 171, 170, 169, 168, 167, 166, 165, 164, 163, 162, 161, 160, 159), (153, 152, 168, 169), (151, 150, 166, 167), (149, 148, 164, 165), (147, 146, 162, 163), (145, 144, 160, 161), (156, 155, 171, 172), (143, 142, 158, 159), (154, 153, 169, 170), (152, 151, 167, 168), (150, 149, 165, 166), (148, 147, 163, 164), (146, 145, 161, 162), (141, 156, 172, 157), (144, 143, 159, 160), (155, 154, 170, 171)])
me_cylinder_001.polygons.foreach_set('use_smooth', [True] * 154)
_uv = me_cylinder_001.uv_layers.new(name='UVMap')
_uv.uv.foreach_set('vector', [0.502, 0.9629, 0.5028, 0.8339, 0.5443, 0.8366, 0.5455, 0.9632, 0.5455, 0.9632, 0.5443, 0.8366, 0.58, 0.8397, 0.5812, 0.9624, 0.3953, 0.9556, 0.3973, 0.833, 0.4261, 0.834, 0.424, 0.9567, 0.424, 0.9567, 0.4261, 0.834, 0.4611, 0.8335, 0.4585, 0.96, 0.4585, 0.96, 0.4611, 0.8335, 0.5028, 0.8339, 0.502, 0.9629, 0.5028, 0.8339, 0.5041, 0.7155, 0.5463, 0.7189, 0.5443, 0.8366, 0.5443, 0.8366, 0.5463, 0.7189, 0.5834, 0.7231, 0.58, 0.8397, 0.3973, 0.833, 0.3969, 0.716, 0.4254, 0.717, 0.4261, 0.834, 0.4261, 0.834, 0.4254, 0.717, 0.4617, 0.7156, 0.4611, 0.8335, 0.4611, 0.8335, 0.4617, 0.7156, 0.5041, 0.7155, 0.5028, 0.8339, 0.5041, 0.7155, 0.5058, 0.6075, 0.5486, 0.6105, 0.5463, 0.7189, 0.5463, 0.7189, 0.5486, 0.6105, 0.5876, 0.6142, 0.5834, 0.7231, 0.3969, 0.716, 0.3961, 0.6068, 0.4249, 0.6078, 0.4254, 0.717, 0.4254, 0.717, 0.4249, 0.6078, 0.463, 0.6072, 0.4617, 0.7156, 0.4617, 0.7156, 0.463, 0.6072, 0.5058, 0.6075, 0.5041, 0.7155, 0.5058, 0.6075, 0.5079, 0.5069, 0.5516, 0.5086, 0.5486, 0.6105, 0.5486, 0.6105, 0.5516, 0.5086, 0.5925, 0.5101, 0.5876, 0.6142, 0.3961, 0.6068, 0.3947, 0.5024, 0.4235, 0.5037, 0.4249, 0.6078, 0.4249, 0.6078, 0.4235, 0.5037, 0.4642, 0.5052, 0.463, 0.6072, 0.463, 0.6072, 0.4642, 0.5052, 0.5079, 0.5069, 0.5058, 0.6075, 0.5079, 0.5069, 0.5085, 0.4071, 0.5506, 0.4073, 0.5516, 0.5086, 0.5516, 0.5086, 0.5506, 0.4073, 0.589, 0.4065, 0.5925, 0.5101, 0.3947, 0.5024, 0.401, 0.3993, 0.4291, 0.4006, 0.4235, 0.5037, 0.4235, 0.5037, 0.4291, 0.4006, 0.4665, 0.4042, 0.4642, 0.5052, 0.4642, 0.5052, 0.4665, 0.4042, 0.5085, 0.4071, 0.5079, 0.5069, 0.5085, 0.4071, 0.5095, 0.3017, 0.5504, 0.3015, 0.5506, 0.4073, 0.5506, 0.4073, 0.5504, 0.3015, 0.5863, 0.3001, 0.589, 0.4065, 0.401, 0.3993, 0.4063, 0.2932, 0.4335, 0.2944, 0.4291, 0.4006, 0.4291, 0.4006, 0.4335, 0.2944, 0.4686, 0.2985, 0.4665, 0.4042, 0.4665, 0.4042, 0.4686, 0.2985, 0.5095, 0.3017, 0.5085, 0.4071, 0.5095, 0.3017, 0.5108, 0.188, 0.5506, 0.1884, 0.5504, 0.3015, 0.5504, 0.3015, 0.5506, 0.1884, 0.5847, 0.188, 0.5863, 0.3001, 0.4063, 0.2932, 0.4107, 0.1812, 0.4376, 0.1824, 0.4335, 0.2944, 0.4335, 0.2944, 0.4376, 0.1824, 0.4711, 0.1854, 0.4686, 0.2985, 0.4686, 0.2985, 0.4711, 0.1854, 0.5108, 0.188, 0.5095, 0.3017, 0.5108, 0.188, 0.5124, 0.06515, 0.5538, 0.06794, 0.5506, 0.1884, 0.5506, 0.1884, 0.5538, 0.06794, 0.5878, 0.07121, 0.5847, 0.188, 0.4107, 0.1812, 0.4118, 0.06467, 0.4381, 0.06562, 0.4376, 0.1824, 0.4376, 0.1824, 0.4381, 0.06562, 0.471, 0.06492, 0.4711, 0.1854, 0.4711, 0.1854, 0.471, 0.06492, 0.5124, 0.06515, 0.5108, 0.188, 0.6204, 0.0327, 0.6362, 0.107, 0.7602, 0.1084, 0.7327, 0.0321, 0.135, 0.1096, 0.111, 0.2124, 0.2237, 0.2126, 0.2405, 0.1084, 0.5004, 0.212, 0.5004, 0.2855, 0.6437, 0.2881, 0.645, 0.2136, 0.268, 0.03209, 0.2405, 0.1084, 0.3646, 0.107, 0.3803, 0.0327, 0.03858, 0.1091, 0.008856, 0.2079, 0.111, 0.2124, 0.135, 0.1096, 0.645, 0.2136, 0.6437, 0.2881, 0.7771, 0.288, 0.777, 0.2126, 0.8306, 0.02991, 0.8658, 0.1096, 0.9622, 0.1091, 0.9137, 0.02568, 0.135, 0.1104, 0.111, 0.2132, 0.008855, 0.2087, 0.03858, 0.1099, 0.777, 0.2126, 0.7771, 0.288, 0.8932, 0.2891, 0.8898, 0.2124, 0.9137, 0.02647, 0.9622, 0.1099, 0.8657, 0.1104, 0.8306, 0.0307, 0.2405, 0.1092, 0.2237, 0.2134, 0.111, 0.2132, 0.135, 0.1104, 0.8898, 0.2124, 0.8932, 0.2891, 0.9959, 0.2895, 0.9919, 0.2079, 0.8306, 0.0307, 0.8657, 0.1104, 0.7602, 0.1092, 0.7327, 0.03288, 0.3646, 0.1078, 0.3557, 0.2144, 0.2237, 0.2134, 0.2405, 0.1092, 0.9919, 0.2087, 0.9959, 0.2903, 0.8932, 0.2899, 0.8898, 0.2132, 0.7327, 0.03288, 0.7602, 0.1092, 0.6362, 0.1078, 0.6204, 0.03349, 0.5004, 0.105, 0.5004, 0.2128, 0.3557, 0.2144, 0.3646, 0.1078, 0.8898, 0.2132, 0.8932, 0.2899, 0.7771, 0.2888, 0.777, 0.2134, 0.6204, 0.03349, 0.6362, 0.1078, 0.5004, 0.105, 0.5004, 0.03246, 0.6362, 0.1078, 0.645, 0.2144, 0.5004, 0.2128, 0.5004, 0.105, 0.777, 0.2134, 0.7771, 0.2888, 0.6437, 0.2889, 0.645, 0.2144, 0.5004, 0.03246, 0.5004, 0.105, 0.3646, 0.1078, 0.3803, 0.03349, 0.7602, 0.1092, 0.777, 0.2134, 0.645, 0.2144, 0.6362, 0.1078, 0.645, 0.2144, 0.6437, 0.2889, 0.5004, 0.2863, 0.5004, 0.2128, 0.3803, 0.03349, 0.3646, 0.1078, 0.2405, 0.1092, 0.268, 0.03289, 0.8657, 0.1104, 0.8898, 0.2132, 0.777, 0.2134, 0.7602, 0.1092, 0.5004, 0.2128, 0.5004, 0.2863, 0.357, 0.2889, 0.3557, 0.2144, 0.268, 0.03289, 0.2405, 0.1092, 0.135, 0.1104, 0.1702, 0.0307, 0.9622, 0.1099, 0.9919, 0.2087, 0.8898, 0.2132, 0.8657, 0.1104, 0.3557, 0.2144, 0.357, 0.2889, 0.2236, 0.2888, 0.2237, 0.2134, 0.1702, 0.0307, 0.135, 0.1104, 0.03858, 0.1099, 0.08704, 0.02648, 0.8658, 0.1096, 0.8898, 0.2124, 0.9919, 0.2079, 0.9622, 0.1091, 0.2237, 0.2134, 0.2236, 0.2888, 0.1075, 0.2899, 0.111, 0.2132, 0.08705, 0.02568, 0.03858, 0.1091, 0.135, 0.1096, 0.1702, 0.02991, 0.7602, 0.1084, 0.777, 0.2126, 0.8898, 0.2124, 0.8658, 0.1096, 0.111, 0.2132, 0.1075, 0.2899, 0.004836, 0.2903, 0.008855, 0.2087, 0.1702, 0.02991, 0.135, 0.1096, 0.2405, 0.1084, 0.268, 0.03209, 0.6362, 0.107, 0.645, 0.2136, 0.777, 0.2126, 0.7602, 0.1084, 0.008856, 0.2079, 0.004836, 0.2895, 0.1075, 0.2891, 0.111, 0.2124, 0.2405, 0.1084, 0.2237, 0.2126, 0.3557, 0.2136, 0.3646, 0.107, 0.5004, 0.1042, 0.5004, 0.212, 0.645, 0.2136, 0.6362, 0.107, 0.111, 0.2124, 0.1075, 0.2891, 0.2237, 0.288, 0.2237, 0.2126, 0.7639, 0.9011, 0.6377, 0.8997, 0.6364, 0.9239, 0.7623, 0.9264, 0.3557, 0.2136, 0.357, 0.2881, 0.5004, 0.2855, 0.5004, 0.212, 0.2237, 0.2126, 0.2237, 0.288, 0.357, 0.2881, 0.3557, 0.2136, 0.7327, 0.0321, 0.7602, 0.1084, 0.8658, 0.1096, 0.8306, 0.02991, 0.3646, 0.107, 0.3557, 0.2136, 0.5004, 0.212, 0.5004, 0.1042, 0.5034, 0.1928, 0.627, 0.2083, 0.732, 0.2542, 0.8025, 0.3235, 0.8276, 0.4057, 0.8036, 0.4882, 0.7341, 0.5584, 0.6298, 0.6058, 0.5064, 0.623, 0.3828, 0.6075, 0.2778, 0.5616, 0.2074, 0.4923, 0.1822, 0.4102, 0.2062, 0.3277, 0.2757, 0.2574, 0.38, 0.21, 0.5004, 0.03167, 0.5004, 0.1042, 0.6362, 0.107, 0.6204, 0.0327, 0.3803, 0.0327, 0.3646, 0.107, 0.5004, 0.1042, 0.5004, 0.03167, 0.2244, 0.2899, 0.3577, 0.2914, 0.3574, 0.2164, 0.2266, 0.2143, 0.1349, 0.8947, 0.0252, 0.892, 0.03395, 0.916, 0.1348, 0.9185, 0.7632, 0.9005, 0.8798, 0.9048, 0.8787, 0.9285, 0.7616, 0.9258, 0.2523, 0.8953, 0.3719, 0.8969, 0.3743, 0.921, 0.2526, 0.9206, 0.6377, 0.8997, 0.5066, 0.8987, 0.5066, 0.9209, 0.6364, 0.9239, 0.8807, 0.9052, 0.7639, 0.9011, 0.7623, 0.9264, 0.8795, 0.9289, 0.2515, 0.8958, 0.1349, 0.8947, 0.1348, 0.9185, 0.2519, 0.9211, 0.6373, 0.8989, 0.7632, 0.9005, 0.7616, 0.9258, 0.636, 0.9231, 0.1358, 0.8945, 0.2523, 0.8953, 0.2526, 0.9206, 0.1356, 0.9183, 0.9904, 0.9069, 0.8807, 0.9052, 0.8795, 0.9289, 0.9803, 0.9305, 0.3716, 0.8977, 0.2515, 0.8958, 0.2519, 0.9211, 0.3739, 0.9218, 0.5066, 0.8978, 0.6373, 0.8989, 0.636, 0.9231, 0.5066, 0.9201, 0.02612, 0.8917, 0.1358, 0.8945, 0.1356, 0.9183, 0.03486, 0.9157, 0.8798, 0.9048, 0.9895, 0.9065, 0.9794, 0.9301, 0.8787, 0.9285, 0.3719, 0.8969, 0.5066, 0.8978, 0.5066, 0.9201, 0.3743, 0.921, 0.5066, 0.8987, 0.3716, 0.8977, 0.3739, 0.9218, 0.5066, 0.9209, 0.1149, 0.2125, 0.2266, 0.2143, 0.2473, 0.1101, 0.1448, 0.1104, 0.501, 0.2893, 0.6444, 0.2916, 0.6447, 0.2167, 0.5011, 0.2154, 0.7775, 0.2902, 0.8931, 0.2897, 0.887, 0.2131, 0.7755, 0.2147, 0.9911, 0.2896, 0.8893, 0.291, 0.8831, 0.2144, 0.9837, 0.2081, 0.3538, 0.2926, 0.2205, 0.2911, 0.2227, 0.2155, 0.3536, 0.2177, 0.7737, 0.2915, 0.6405, 0.2928, 0.6409, 0.2179, 0.7716, 0.216, 0.1048, 0.2905, 0.002892, 0.289, 0.01031, 0.2074, 0.1111, 0.2138, 0.1087, 0.2893, 0.2244, 0.2899, 0.2266, 0.2143, 0.1149, 0.2125, 0.3577, 0.2914, 0.501, 0.2893, 0.5011, 0.2154, 0.3574, 0.2164, 0.6444, 0.2916, 0.7775, 0.2902, 0.7755, 0.2147, 0.6447, 0.2167, 0.8931, 0.2897, 0.9949, 0.2883, 0.9876, 0.2068, 0.887, 0.2131, 0.4972, 0.2906, 0.3538, 0.2926, 0.3536, 0.2177, 0.4973, 0.2167, 0.8893, 0.291, 0.7737, 0.2915, 0.7716, 0.216, 0.8831, 0.2144, 0.2205, 0.2911, 0.1048, 0.2905, 0.1111, 0.2138, 0.2227, 0.2155, 0.6405, 0.2928, 0.4972, 0.2906, 0.4973, 0.2167, 0.6409, 0.2179, 0.006747, 0.2877, 0.1087, 0.2893, 0.1149, 0.2125, 0.01417, 0.2062, 0.6301, 0.1109, 0.4974, 0.108, 0.4967, 0.05407, 0.6135, 0.05505, 0.3574, 0.2164, 0.5011, 0.2154, 0.5012, 0.1067, 0.3684, 0.1093, 0.6447, 0.2167, 0.7755, 0.2147, 0.755, 0.1107, 0.634, 0.1096, 0.887, 0.2131, 0.9876, 0.2068, 0.9503, 0.1085, 0.8572, 0.1112, 0.4973, 0.2167, 0.3536, 0.2177, 0.3646, 0.1106, 0.4974, 0.108, 0.8831, 0.2144, 0.7716, 0.216, 0.7511, 0.112, 0.8533, 0.1125, 0.2227, 0.2155, 0.1111, 0.2138, 0.141, 0.1116, 0.2434, 0.1113, 0.6409, 0.2179, 0.4973, 0.2167, 0.4974, 0.108, 0.6301, 0.1109, 0.01417, 0.2062, 0.1149, 0.2125, 0.1448, 0.1104, 0.0515, 0.1076, 0.2266, 0.2143, 0.3574, 0.2164, 0.3684, 0.1093, 0.2473, 0.1101, 0.5011, 0.2154, 0.6447, 0.2167, 0.634, 0.1096, 0.5012, 0.1067, 0.7755, 0.2147, 0.887, 0.2131, 0.8572, 0.1112, 0.755, 0.1107, 0.9837, 0.2081, 0.8831, 0.2144, 0.8533, 0.1125, 0.9465, 0.1098, 0.3536, 0.2177, 0.2227, 0.2155, 0.2434, 0.1113, 0.3646, 0.1106, 0.7716, 0.216, 0.6409, 0.2179, 0.6301, 0.1109, 0.7511, 0.112, 0.1111, 0.2138, 0.01031, 0.2074, 0.04765, 0.1089, 0.141, 0.1116, 0.6159, 0.5903, 0.5043, 0.6059, 0.3924, 0.5918, 0.2974, 0.5503, 0.2337, 0.4876, 0.211, 0.4133, 0.2327, 0.3386, 0.2955, 0.2751, 0.3899, 0.2322, 0.5015, 0.2166, 0.6134, 0.2306, 0.7084, 0.2722, 0.7721, 0.3349, 0.7948, 0.4092, 0.7731, 0.4838, 0.7103, 0.5474, 0.0515, 0.1076, 0.1448, 0.1104, 0.1799, 0.04896, 0.1002, 0.04318, 0.2473, 0.1101, 0.3684, 0.1093, 0.3838, 0.05364, 0.2747, 0.05237, 0.5012, 0.1067, 0.634, 0.1096, 0.6173, 0.05376, 0.5005, 0.05279, 0.755, 0.1107, 0.8572, 0.1112, 0.8211, 0.04911, 0.7264, 0.05257, 0.9465, 0.1098, 0.8533, 0.1125, 0.8173, 0.0504, 0.8967, 0.04447, 0.3646, 0.1106, 0.2434, 0.1113, 0.2708, 0.05365, 0.3799, 0.05492, 0.7511, 0.112, 0.6301, 0.1109, 0.6135, 0.05505, 0.7225, 0.05386, 0.141, 0.1116, 0.04765, 0.1089, 0.09639, 0.04445, 0.176, 0.05023, 0.1448, 0.1104, 0.2473, 0.1101, 0.2747, 0.05237, 0.1799, 0.04896, 0.3684, 0.1093, 0.5012, 0.1067, 0.5005, 0.05279, 0.3838, 0.05364, 0.634, 0.1096, 0.755, 0.1107, 0.7264, 0.05257, 0.6173, 0.05376, 0.8572, 0.1112, 0.9503, 0.1085, 0.9006, 0.04317, 0.8211, 0.04911, 0.4974, 0.108, 0.3646, 0.1106, 0.3799, 0.05492, 0.4967, 0.05407, 0.8533, 0.1125, 0.7511, 0.112, 0.7225, 0.05386, 0.8173, 0.0504, 0.2434, 0.1113, 0.141, 0.1116, 0.176, 0.05023, 0.2708, 0.05365])
me_cylinder_001.use_remesh_preserve_volume = False
me_cylinder_001.use_remesh_preserve_attributes = False
me_cylinder_001.use_mirror_vertex_groups = False
me_cylinder_001.update()
me_cylinder = bpy.data.meshes.new('Cylinder')
me_cylinder.from_pydata([(0.4256, 0.9789, 0.6), (-0.0001102, 1.06, 0.6), (-0.0001102, 0.834, 0.0), (-0.0001102, 1.0, 0.9), (0.335, 0.7706, 0.0), (0.4017, 0.9239, 0.9), (0.6191, 0.5898, 0.0), (0.7424, 0.7071, 0.9), (0.809, 0.3192, 0.0), (0.97, 0.3827, 0.9), (0.8756, -3.46e-08, 0.0), (1.05, -4.371e-08, 0.9), (0.809, -0.3192, 0.0), (0.97, -0.3827, 0.9), (0.6191, -0.5898, 0.0), (0.7424, -0.7071, 0.9), (0.335, -0.7706, 0.0), (0.4017, -0.9239, 0.9), (-0.0001101, -0.834, 0.0), (-0.0001101, -1.0, 0.9), (-0.3352, -0.7706, 0.0), (-0.4019, -0.9239, 0.9), (-0.6194, -0.5898, 0.0), (-0.7426, -0.7071, 0.9), (-0.8092, -0.3192, 0.0), (-0.9702, -0.3827, 0.9), (-0.8759, 1.18e-08, 0.0), (-1.05, 1.192e-08, 0.9), (-0.8092, 0.3192, 0.0), (-0.9702, 0.3827, 0.9), (-0.6194, 0.5898, 0.0), (-0.7426, 0.7071, 0.9), (-0.3352, 0.7706, 0.0), (-0.4019, 0.9239, 0.9), (0.7865, 0.7492, 0.6), (1.028, 0.4055, 0.6), (1.112, -4.712e-08, 0.6), (1.028, -0.4055, 0.6), (0.7865, -0.7492, 0.6), (0.4256, -0.9789, 0.6), (-0.00011, -1.06, 0.6), (-0.4258, -0.9789, 0.6), (-0.7868, -0.7492, 0.6), (-1.028, -0.4055, 0.6), (-1.113, 1.183e-08, 0.6), (-1.028, 0.4055, 0.6), (-0.7868, 0.7492, 0.6), (-0.4258, 0.9789, 0.6), (0.4046, 0.9305, 0.25), (0.7477, 0.7122, 0.25), (0.9769, 0.3854, 0.25), (1.057, -4.238e-08, 0.25), (0.9769, -0.3854, 0.25), (0.7477, -0.7122, 0.25), (0.4046, -0.9305, 0.25), (-0.0001101, -1.007, 0.25), (-0.4048, -0.9305, 0.25), (-0.7479, -0.7122, 0.25), (-0.9771, -0.3854, 0.25), (-1.058, 1.366e-08, 0.25), (-0.9771, 0.3854, 0.25), (-0.7479, 0.7122, 0.25), (-0.0001102, 1.007, 0.25), (-0.4048, 0.9305, 0.25), (-0.0001102, 0.919, 0.9), (0.3691, 0.849, 0.9), (0.6822, 0.6498, 0.9), (0.8914, 0.3517, 0.9), (0.9648, -3.996e-08, 0.9), (0.8914, -0.3517, 0.9), (0.6822, -0.6498, 0.9), (0.3691, -0.849, 0.9), (-0.0001101, -0.919, 0.9), (-0.3694, -0.849, 0.9), (-0.6824, -0.6498, 0.9), (-0.8916, -0.3517, 0.9), (-0.965, 1.117e-08, 0.9), (-0.8916, 0.3517, 0.9), (-0.6824, 0.6498, 0.9), (-0.3694, 0.849, 0.9), (-0.0001102, 0.9749, 0.6), (0.3916, 0.9006, 0.6), (0.7237, 0.6893, 0.6), (0.9456, 0.3731, 0.6), (1.023, -4.197e-08, 0.6), (0.9456, -0.3731, 0.6), (0.7237, -0.6893, 0.6), (0.3916, -0.9006, 0.6), (-0.0001101, -0.9749, 0.6), (-0.3918, -0.9006, 0.6), (-0.7239, -0.6893, 0.6), (-0.9458, -0.3731, 0.6), (-1.024, 1.227e-08, 0.6), (-0.9458, 0.3731, 0.6), (-0.7239, 0.6893, 0.6), (-0.3918, 0.9006, 0.6), (-0.0001102, 0.9201, 0.247), (0.3696, 0.85, 0.247), (0.683, 0.6506, 0.247), (0.8924, 0.3521, 0.247), (0.966, -3.879e-08, 0.247), (0.8924, -0.3521, 0.247), (0.683, -0.6506, 0.247), (0.3696, -0.85, 0.247), (-0.0001101, -0.9201, 0.247), (-0.3698, -0.85, 0.247), (-0.6832, -0.6506, 0.247), (-0.8926, -0.3521, 0.247), (-0.9662, 1.24e-08, 0.247), (-0.8926, 0.3521, 0.247), (-0.6832, 0.6506, 0.247), (-0.3698, 0.85, 0.247), (-0.002167, 0.7546, 0.09109), (0.301, 0.6971, 0.09109), (0.5581, 0.5336, 0.09109), (0.7298, 0.2888, 0.09109), (0.7901, -3.773e-08, 0.09109), (0.7298, -0.2888, 0.09109), (0.5581, -0.5336, 0.09109), (0.301, -0.6971, 0.09109), (-0.002167, -0.7546, 0.09109), (-0.3054, -0.6971, 0.09109), (-0.5624, -0.5336, 0.09109), (-0.7342, -0.2888, 0.09109), (-0.7945, 4.251e-09, 0.09109), (-0.7342, 0.2888, 0.09109), (-0.5624, 0.5336, 0.09109), (-0.3054, 0.6971, 0.09109)], [], [(4, 48, 49, 6), (60, 45, 46, 61), (1, 3, 5, 0), (30, 61, 63, 32), (59, 44, 45, 60), (0, 5, 7, 34), (8, 50, 51, 10), (58, 43, 44, 59), (34, 7, 9, 35), (10, 51, 52, 12), (57, 42, 43, 58), (35, 9, 11, 36), (12, 52, 53, 14), (56, 41, 42, 57), (36, 11, 13, 37), (14, 53, 54, 16), (55, 40, 41, 56), (37, 13, 15, 38), (16, 54, 55, 18), (54, 39, 40, 55), (38, 15, 17, 39), (18, 55, 56, 20), (53, 38, 39, 54), (39, 17, 19, 40), (20, 56, 57, 22), (52, 37, 38, 53), (40, 19, 21, 41), (22, 57, 58, 24), (51, 36, 37, 52), (41, 21, 23, 42), (24, 58, 59, 26), (50, 35, 36, 51), (42, 23, 25, 43), (26, 59, 60, 28), (49, 34, 35, 50), (43, 25, 27, 44), (28, 60, 61, 30), (48, 0, 34, 49), (44, 27, 29, 45), (61, 46, 47, 63), (62, 1, 0, 48), (45, 29, 31, 46), (7, 5, 65, 66), (47, 33, 3, 1), (46, 31, 33, 47), (6, 49, 50, 8), (63, 47, 1, 62), (2, 4, 6, 8, 10, 12, 14, 16, 18, 20, 22, 24, 26, 28, 30, 32), (2, 62, 48, 4), (32, 63, 62, 2), (74, 73, 89, 90), (29, 27, 76, 77), (15, 13, 69, 70), (23, 21, 73, 74), (5, 3, 64, 65), (9, 7, 66, 67), (31, 29, 77, 78), (17, 15, 70, 71), (25, 23, 74, 75), (11, 9, 67, 68), (33, 31, 78, 79), (19, 17, 71, 72), (27, 25, 75, 76), (13, 11, 68, 69), (21, 19, 72, 73), (3, 33, 79, 64), (91, 90, 106, 107), (72, 71, 87, 88), (70, 69, 85, 86), (68, 67, 83, 84), (79, 78, 94, 95), (66, 65, 81, 82), (77, 76, 92, 93), (75, 74, 90, 91), (73, 72, 88, 89), (71, 70, 86, 87), (69, 68, 84, 85), (64, 79, 95, 80), (67, 66, 82, 83), (78, 77, 93, 94), (65, 64, 80, 81), (76, 75, 91, 92), (97, 96, 112, 113), (89, 88, 104, 105), (87, 86, 102, 103), (85, 84, 100, 101), (80, 95, 111, 96), (83, 82, 98, 99), (94, 93, 109, 110), (81, 80, 96, 97), (92, 91, 107, 108), (90, 89, 105, 106), (88, 87, 103, 104), (86, 85, 101, 102), (84, 83, 99, 100), (95, 94, 110, 111), (82, 81, 97, 98), (93, 92, 108, 109), (113, 112, 127, 126, 125, 124, 123, 122, 121, 120, 119, 118, 117, 116, 115, 114), (108, 107, 123, 124), (106, 105, 121, 122), (104, 103, 119, 120), (102, 101, 117, 118), (100, 99, 115, 116), (111, 110, 126, 127), (98, 97, 113, 114), (109, 108, 124, 125), (107, 106, 122, 123), (105, 104, 120, 121), (103, 102, 118, 119), (101, 100, 116, 117), (96, 111, 127, 112), (99, 98, 114, 115), (110, 109, 125, 126)])
me_cylinder.polygons.foreach_set('use_smooth', [True] * 114)
_uv = me_cylinder.uv_layers.new(name='UVMap')
_uv.uv.foreach_set('vector', [0.6204, 0.0327, 0.6362, 0.107, 0.7602, 0.1084, 0.7327, 0.0321, 0.135, 0.1096, 0.111, 0.2124, 0.2237, 0.2126, 0.2405, 0.1084, 0.5004, 0.212, 0.5004, 0.2855, 0.6437, 0.2881, 0.645, 0.2136, 0.268, 0.03209, 0.2405, 0.1084, 0.3646, 0.107, 0.3803, 0.0327, 0.03858, 0.1091, 0.008856, 0.2079, 0.111, 0.2124, 0.135, 0.1096, 0.645, 0.2136, 0.6437, 0.2881, 0.7771, 0.288, 0.777, 0.2126, 0.8306, 0.02991, 0.8658, 0.1096, 0.9622, 0.1091, 0.9137, 0.02568, 0.135, 0.1104, 0.111, 0.2132, 0.008855, 0.2087, 0.03858, 0.1099, 0.777, 0.2126, 0.7771, 0.288, 0.8932, 0.2891, 0.8898, 0.2124, 0.9137, 0.02647, 0.9622, 0.1099, 0.8657, 0.1104, 0.8306, 0.0307, 0.2405, 0.1092, 0.2237, 0.2134, 0.111, 0.2132, 0.135, 0.1104, 0.8898, 0.2124, 0.8932, 0.2891, 0.9959, 0.2895, 0.9919, 0.2079, 0.8306, 0.0307, 0.8657, 0.1104, 0.7602, 0.1092, 0.7327, 0.03288, 0.3646, 0.1078, 0.3557, 0.2144, 0.2237, 0.2134, 0.2405, 0.1092, 0.9919, 0.2087, 0.9959, 0.2903, 0.8932, 0.2899, 0.8898, 0.2132, 0.7327, 0.03288, 0.7602, 0.1092, 0.6362, 0.1078, 0.6204, 0.03349, 0.5004, 0.105, 0.5004, 0.2128, 0.3557, 0.2144, 0.3646, 0.1078, 0.8898, 0.2132, 0.8932, 0.2899, 0.7771, 0.2888, 0.777, 0.2134, 0.6204, 0.03349, 0.6362, 0.1078, 0.5004, 0.105, 0.5004, 0.03246, 0.6362, 0.1078, 0.645, 0.2144, 0.5004, 0.2128, 0.5004, 0.105, 0.777, 0.2134, 0.7771, 0.2888, 0.6437, 0.2889, 0.645, 0.2144, 0.5004, 0.03246, 0.5004, 0.105, 0.3646, 0.1078, 0.3803, 0.03349, 0.7602, 0.1092, 0.777, 0.2134, 0.645, 0.2144, 0.6362, 0.1078, 0.645, 0.2144, 0.6437, 0.2889, 0.5004, 0.2863, 0.5004, 0.2128, 0.3803, 0.03349, 0.3646, 0.1078, 0.2405, 0.1092, 0.268, 0.03289, 0.8657, 0.1104, 0.8898, 0.2132, 0.777, 0.2134, 0.7602, 0.1092, 0.5004, 0.2128, 0.5004, 0.2863, 0.357, 0.2889, 0.3557, 0.2144, 0.268, 0.03289, 0.2405, 0.1092, 0.135, 0.1104, 0.1702, 0.0307, 0.9622, 0.1099, 0.9919, 0.2087, 0.8898, 0.2132, 0.8657, 0.1104, 0.3557, 0.2144, 0.357, 0.2889, 0.2236, 0.2888, 0.2237, 0.2134, 0.1702, 0.0307, 0.135, 0.1104, 0.03858, 0.1099, 0.08704, 0.02648, 0.8658, 0.1096, 0.8898, 0.2124, 0.9919, 0.2079, 0.9622, 0.1091, 0.2237, 0.2134, 0.2236, 0.2888, 0.1075, 0.2899, 0.111, 0.2132, 0.08705, 0.02568, 0.03858, 0.1091, 0.135, 0.1096, 0.1702, 0.02991, 0.7602, 0.1084, 0.777, 0.2126, 0.8898, 0.2124, 0.8658, 0.1096, 0.111, 0.2132, 0.1075, 0.2899, 0.004836, 0.2903, 0.008855, 0.2087, 0.1702, 0.02991, 0.135, 0.1096, 0.2405, 0.1084, 0.268, 0.03209, 0.6362, 0.107, 0.645, 0.2136, 0.777, 0.2126, 0.7602, 0.1084, 0.008856, 0.2079, 0.004836, 0.2895, 0.1075, 0.2891, 0.111, 0.2124, 0.2405, 0.1084, 0.2237, 0.2126, 0.3557, 0.2136, 0.3646, 0.107, 0.5004, 0.1042, 0.5004, 0.212, 0.645, 0.2136, 0.6362, 0.107, 0.111, 0.2124, 0.1075, 0.2891, 0.2237, 0.288, 0.2237, 0.2126, 0.7639, 0.9011, 0.6377, 0.8997, 0.6364, 0.9239, 0.7623, 0.9264, 0.3557, 0.2136, 0.357, 0.2881, 0.5004, 0.2855, 0.5004, 0.212, 0.2237, 0.2126, 0.2237, 0.288, 0.357, 0.2881, 0.3557, 0.2136, 0.7327, 0.0321, 0.7602, 0.1084, 0.8658, 0.1096, 0.8306, 0.02991, 0.3646, 0.107, 0.3557, 0.2136, 0.5004, 0.212, 0.5004, 0.1042, 0.5034, 0.1928, 0.627, 0.2083, 0.732, 0.2542, 0.8025, 0.3235, 0.8276, 0.4057, 0.8036, 0.4882, 0.7341, 0.5584, 0.6298, 0.6058, 0.5064, 0.623, 0.3828, 0.6075, 0.2778, 0.5616, 0.2074, 0.4923, 0.1822, 0.4102, 0.2062, 0.3277, 0.2757, 0.2574, 0.38, 0.21, 0.5004, 0.03167, 0.5004, 0.1042, 0.6362, 0.107, 0.6204, 0.0327, 0.3803, 0.0327, 0.3646, 0.107, 0.5004, 0.1042, 0.5004, 0.03167, 0.2244, 0.2899, 0.3577, 0.2914, 0.3574, 0.2164, 0.2266, 0.2143, 0.1349, 0.8947, 0.0252, 0.892, 0.03395, 0.916, 0.1348, 0.9185, 0.7632, 0.9005, 0.8798, 0.9048, 0.8787, 0.9285, 0.7616, 0.9258, 0.2523, 0.8953, 0.3719, 0.8969, 0.3743, 0.921, 0.2526, 0.9206, 0.6377, 0.8997, 0.5066, 0.8987, 0.5066, 0.9209, 0.6364, 0.9239, 0.8807, 0.9052, 0.7639, 0.9011, 0.7623, 0.9264, 0.8795, 0.9289, 0.2515, 0.8958, 0.1349, 0.8947, 0.1348, 0.9185, 0.2519, 0.9211, 0.6373, 0.8989, 0.7632, 0.9005, 0.7616, 0.9258, 0.636, 0.9231, 0.1358, 0.8945, 0.2523, 0.8953, 0.2526, 0.9206, 0.1356, 0.9183, 0.9904, 0.9069, 0.8807, 0.9052, 0.8795, 0.9289, 0.9803, 0.9305, 0.3716, 0.8977, 0.2515, 0.8958, 0.2519, 0.9211, 0.3739, 0.9218, 0.5066, 0.8978, 0.6373, 0.8989, 0.636, 0.9231, 0.5066, 0.9201, 0.02612, 0.8917, 0.1358, 0.8945, 0.1356, 0.9183, 0.03486, 0.9157, 0.8798, 0.9048, 0.9895, 0.9065, 0.9794, 0.9301, 0.8787, 0.9285, 0.3719, 0.8969, 0.5066, 0.8978, 0.5066, 0.9201, 0.3743, 0.921, 0.5066, 0.8987, 0.3716, 0.8977, 0.3739, 0.9218, 0.5066, 0.9209, 0.1149, 0.2125, 0.2266, 0.2143, 0.2473, 0.1101, 0.1448, 0.1104, 0.501, 0.2893, 0.6444, 0.2916, 0.6447, 0.2167, 0.5011, 0.2154, 0.7775, 0.2902, 0.8931, 0.2897, 0.887, 0.2131, 0.7755, 0.2147, 0.9911, 0.2896, 0.8893, 0.291, 0.8831, 0.2144, 0.9837, 0.2081, 0.3538, 0.2926, 0.2205, 0.2911, 0.2227, 0.2155, 0.3536, 0.2177, 0.7737, 0.2915, 0.6405, 0.2928, 0.6409, 0.2179, 0.7716, 0.216, 0.1048, 0.2905, 0.002892, 0.289, 0.01031, 0.2074, 0.1111, 0.2138, 0.1087, 0.2893, 0.2244, 0.2899, 0.2266, 0.2143, 0.1149, 0.2125, 0.3577, 0.2914, 0.501, 0.2893, 0.5011, 0.2154, 0.3574, 0.2164, 0.6444, 0.2916, 0.7775, 0.2902, 0.7755, 0.2147, 0.6447, 0.2167, 0.8931, 0.2897, 0.9949, 0.2883, 0.9876, 0.2068, 0.887, 0.2131, 0.4972, 0.2906, 0.3538, 0.2926, 0.3536, 0.2177, 0.4973, 0.2167, 0.8893, 0.291, 0.7737, 0.2915, 0.7716, 0.216, 0.8831, 0.2144, 0.2205, 0.2911, 0.1048, 0.2905, 0.1111, 0.2138, 0.2227, 0.2155, 0.6405, 0.2928, 0.4972, 0.2906, 0.4973, 0.2167, 0.6409, 0.2179, 0.006747, 0.2877, 0.1087, 0.2893, 0.1149, 0.2125, 0.01417, 0.2062, 0.6301, 0.1109, 0.4974, 0.108, 0.4967, 0.05407, 0.6135, 0.05505, 0.3574, 0.2164, 0.5011, 0.2154, 0.5012, 0.1067, 0.3684, 0.1093, 0.6447, 0.2167, 0.7755, 0.2147, 0.755, 0.1107, 0.634, 0.1096, 0.887, 0.2131, 0.9876, 0.2068, 0.9503, 0.1085, 0.8572, 0.1112, 0.4973, 0.2167, 0.3536, 0.2177, 0.3646, 0.1106, 0.4974, 0.108, 0.8831, 0.2144, 0.7716, 0.216, 0.7511, 0.112, 0.8533, 0.1125, 0.2227, 0.2155, 0.1111, 0.2138, 0.141, 0.1116, 0.2434, 0.1113, 0.6409, 0.2179, 0.4973, 0.2167, 0.4974, 0.108, 0.6301, 0.1109, 0.01417, 0.2062, 0.1149, 0.2125, 0.1448, 0.1104, 0.0515, 0.1076, 0.2266, 0.2143, 0.3574, 0.2164, 0.3684, 0.1093, 0.2473, 0.1101, 0.5011, 0.2154, 0.6447, 0.2167, 0.634, 0.1096, 0.5012, 0.1067, 0.7755, 0.2147, 0.887, 0.2131, 0.8572, 0.1112, 0.755, 0.1107, 0.9837, 0.2081, 0.8831, 0.2144, 0.8533, 0.1125, 0.9465, 0.1098, 0.3536, 0.2177, 0.2227, 0.2155, 0.2434, 0.1113, 0.3646, 0.1106, 0.7716, 0.216, 0.6409, 0.2179, 0.6301, 0.1109, 0.7511, 0.112, 0.1111, 0.2138, 0.01031, 0.2074, 0.04765, 0.1089, 0.141, 0.1116, 0.6159, 0.5903, 0.5043, 0.6059, 0.3924, 0.5918, 0.2974, 0.5503, 0.2337, 0.4876, 0.211, 0.4133, 0.2327, 0.3386, 0.2955, 0.2751, 0.3899, 0.2322, 0.5015, 0.2166, 0.6134, 0.2306, 0.7084, 0.2722, 0.7721, 0.3349, 0.7948, 0.4092, 0.7731, 0.4838, 0.7103, 0.5474, 0.0515, 0.1076, 0.1448, 0.1104, 0.1799, 0.04896, 0.1002, 0.04318, 0.2473, 0.1101, 0.3684, 0.1093, 0.3838, 0.05364, 0.2747, 0.05237, 0.5012, 0.1067, 0.634, 0.1096, 0.6173, 0.05376, 0.5005, 0.05279, 0.755, 0.1107, 0.8572, 0.1112, 0.8211, 0.04911, 0.7264, 0.05257, 0.9465, 0.1098, 0.8533, 0.1125, 0.8173, 0.0504, 0.8967, 0.04447, 0.3646, 0.1106, 0.2434, 0.1113, 0.2708, 0.05365, 0.3799, 0.05492, 0.7511, 0.112, 0.6301, 0.1109, 0.6135, 0.05505, 0.7225, 0.05386, 0.141, 0.1116, 0.04765, 0.1089, 0.09639, 0.04445, 0.176, 0.05023, 0.1448, 0.1104, 0.2473, 0.1101, 0.2747, 0.05237, 0.1799, 0.04896, 0.3684, 0.1093, 0.5012, 0.1067, 0.5005, 0.05279, 0.3838, 0.05364, 0.634, 0.1096, 0.755, 0.1107, 0.7264, 0.05257, 0.6173, 0.05376, 0.8572, 0.1112, 0.9503, 0.1085, 0.9006, 0.04317, 0.8211, 0.04911, 0.4974, 0.108, 0.3646, 0.1106, 0.3799, 0.05492, 0.4967, 0.05407, 0.8533, 0.1125, 0.7511, 0.112, 0.7225, 0.05386, 0.8173, 0.0504, 0.2434, 0.1113, 0.141, 0.1116, 0.176, 0.05023, 0.2708, 0.05365])
me_cylinder.use_remesh_preserve_volume = False
me_cylinder.use_remesh_preserve_attributes = False
me_cylinder.use_mirror_vertex_groups = False
me_cylinder.update()

# ---- objects
ob_sun = bpy.data.objects.new('Sun', light_sun)
ob_cylinder_003 = bpy.data.objects.new('Cylinder.003', me_cylinder_003)
ob_cylinder_002 = bpy.data.objects.new('Cylinder.002', me_cylinder_002)
ob_cylinder_001 = bpy.data.objects.new('Cylinder.001', me_cylinder_001)
ob_cylinder = bpy.data.objects.new('Cylinder', me_cylinder)
ob_camera = bpy.data.objects.new('Camera', cam_camera)

# ---- transforms, parenting, visibility, modifiers, constraints
ob_sun.location = (7.296, -5.095, 4.0)
ob_sun.rotation_euler = (0.8517, 0.8623, 0.3494)
ob_sun.lineart.crease_threshold = 0.0
ob_cylinder_003.location = (0.0, 3.0, 0.0)
ob_cylinder_003.lineart.crease_threshold = 0.0
ob_cylinder_002.location = (-4.0, 3.0, 0.0)
ob_cylinder_002.lineart.crease_threshold = 0.0
ob_cylinder_001.location = (0.0, 0.0, 0.0)
ob_cylinder_001.lineart.crease_threshold = 0.0
ob_cylinder.location = (-4.0, 0.0, 0.0)
ob_cylinder.rotation_euler = (0.0, -0.0, 1.571)
ob_cylinder.lineart.crease_threshold = 0.0
ob_camera.location = (5.481, -5.508, 5.698)
ob_camera.rotation_euler = (1.109, 0.01082, 0.8149)
ob_camera.lock_rotations_4d = False
ob_camera.empty_display_type = 'ARROWS'
ob_camera.color = (0.0, 0.0, 0.0, 0.0)
ob_camera.display_type = 'WIRE'
ob_camera.lineart.crease_threshold = 0.0

# ---- collection membership
col_collection_1.objects.link(ob_sun)
col_collection_1.objects.link(ob_cylinder_003)
col_collection_1.objects.link(ob_cylinder_002)
col_collection_1.objects.link(ob_cylinder_001)
col_collection_1.objects.link(ob_cylinder)
col_collection_1.objects.link(ob_camera)

# ---- scene / render settings (as saved in the file)
scene.camera = ob_camera
scene.frame_start = 1; scene.frame_end = 250; scene.frame_set(1)
scene.render.engine = 'BLENDER_EEVEE_NEXT'
scene.render.image_settings.compression = 90
scene.render.resolution_percentage = 50
scene.render.dither_intensity = 0.0
scene.cycles.use_denoising = False
scene.cycles.samples = 10
scene.cycles.sampling_pattern = 'TABULATED_SOBOL'
scene.cycles.light_sampling_threshold = 0.0
scene.cycles.use_adaptive_sampling = False
scene.cycles.use_light_tree = False
scene.cycles.blur_glossy = 0.0
scene.cycles.volume_bounces = 1
scene.cycles.pixel_filter_type = 'GAUSSIAN'
scene.cycles.sample_clamp_indirect = 0.0
scene.view_settings.view_transform = 'Standard'
bpy.context.view_layer.update()
